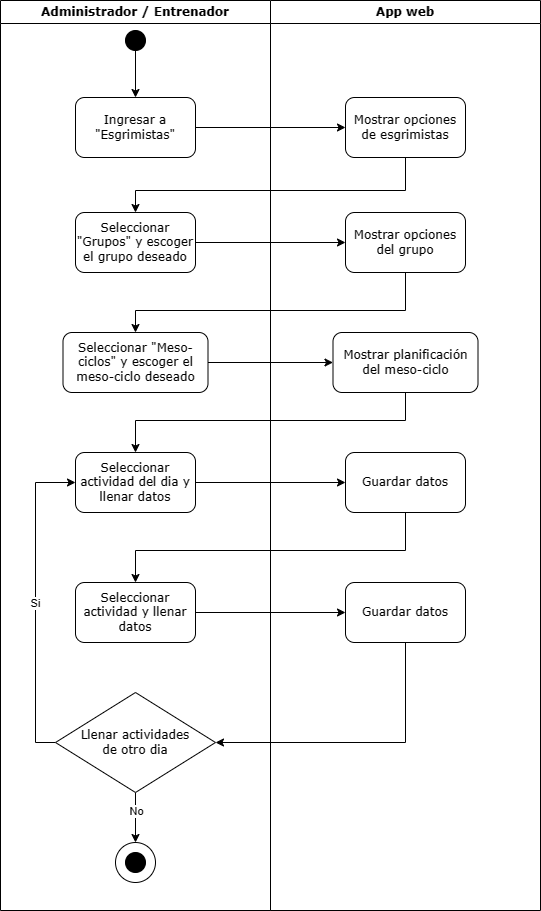

The diagram above was exported from draw.io. Its source (the exported page's mxGraphModel, read from the mxfile embedded in the PNG):
<mxGraphModel dx="416" dy="-354" grid="1" gridSize="10" guides="1" tooltips="1" connect="1" arrows="1" fold="1" page="1" pageScale="1" pageWidth="850" pageHeight="1100" math="0" shadow="0">
  <root>
    <mxCell id="0" />
    <mxCell id="1" parent="0" />
    <mxCell id="4dmCjVElnuUW6X6LacNj-25" value="Administrador / Entrenador" style="swimlane;whiteSpace=wrap;html=1;startSize=23;fontFamily=Verdana;" parent="1" vertex="1">
      <mxGeometry x="1160" y="1230" width="270" height="910" as="geometry" />
    </mxCell>
    <mxCell id="4dmCjVElnuUW6X6LacNj-30" value="Ingresar a &quot;Esgrimistas&quot;" style="rounded=1;whiteSpace=wrap;html=1;fontFamily=Verdana;" parent="4dmCjVElnuUW6X6LacNj-25" vertex="1">
      <mxGeometry x="75" y="97" width="120" height="60" as="geometry" />
    </mxCell>
    <mxCell id="4dmCjVElnuUW6X6LacNj-34" value="Seleccionar &quot;Grupos&quot; y escoger el grupo deseado" style="rounded=1;whiteSpace=wrap;html=1;fontFamily=Verdana;" parent="4dmCjVElnuUW6X6LacNj-25" vertex="1">
      <mxGeometry x="75" y="212" width="120" height="60" as="geometry" />
    </mxCell>
    <mxCell id="4dmCjVElnuUW6X6LacNj-36" value="Seleccionar &quot;Meso-ciclos&quot; y escoger el meso-ciclo deseado" style="rounded=1;whiteSpace=wrap;html=1;fontFamily=Verdana;" parent="4dmCjVElnuUW6X6LacNj-25" vertex="1">
      <mxGeometry x="62.5" y="332" width="145" height="60" as="geometry" />
    </mxCell>
    <mxCell id="4dmCjVElnuUW6X6LacNj-26" value="" style="group;fontFamily=Verdana;" parent="4dmCjVElnuUW6X6LacNj-25" vertex="1" connectable="0">
      <mxGeometry x="115" y="842" width="40" height="40" as="geometry" />
    </mxCell>
    <mxCell id="4dmCjVElnuUW6X6LacNj-27" value="" style="ellipse;whiteSpace=wrap;html=1;aspect=fixed;fontFamily=Verdana;" parent="4dmCjVElnuUW6X6LacNj-26" vertex="1">
      <mxGeometry width="40" height="40" as="geometry" />
    </mxCell>
    <mxCell id="4dmCjVElnuUW6X6LacNj-28" value="" style="ellipse;whiteSpace=wrap;html=1;aspect=fixed;fillColor=#000000;fontFamily=Verdana;" parent="4dmCjVElnuUW6X6LacNj-26" vertex="1">
      <mxGeometry x="10" y="10" width="20" height="20" as="geometry" />
    </mxCell>
    <mxCell id="pDBekJoFGcViPqroljIY-1" value="Seleccionar actividad del dia y llenar datos" style="rounded=1;whiteSpace=wrap;html=1;fontFamily=Verdana;" parent="4dmCjVElnuUW6X6LacNj-25" vertex="1">
      <mxGeometry x="75" y="452" width="120" height="60" as="geometry" />
    </mxCell>
    <mxCell id="pDBekJoFGcViPqroljIY-92" value="Seleccionar actividad y llenar datos" style="rounded=1;whiteSpace=wrap;html=1;fontFamily=Verdana;" parent="4dmCjVElnuUW6X6LacNj-25" vertex="1">
      <mxGeometry x="75" y="582" width="120" height="60" as="geometry" />
    </mxCell>
    <mxCell id="pDBekJoFGcViPqroljIY-96" style="edgeStyle=orthogonalEdgeStyle;rounded=0;orthogonalLoop=1;jettySize=auto;html=1;entryX=0.5;entryY=0;entryDx=0;entryDy=0;fontFamily=Verdana;" parent="4dmCjVElnuUW6X6LacNj-25" source="pDBekJoFGcViPqroljIY-98" target="4dmCjVElnuUW6X6LacNj-27" edge="1">
      <mxGeometry relative="1" as="geometry">
        <mxPoint x="135" y="762" as="sourcePoint" />
      </mxGeometry>
    </mxCell>
    <mxCell id="pDBekJoFGcViPqroljIY-100" value="No" style="edgeLabel;html=1;align=center;verticalAlign=middle;resizable=0;points=[];" parent="pDBekJoFGcViPqroljIY-96" vertex="1" connectable="0">
      <mxGeometry x="-0.2629" relative="1" as="geometry">
        <mxPoint as="offset" />
      </mxGeometry>
    </mxCell>
    <mxCell id="pDBekJoFGcViPqroljIY-101" style="edgeStyle=orthogonalEdgeStyle;rounded=0;orthogonalLoop=1;jettySize=auto;html=1;entryX=0;entryY=0.5;entryDx=0;entryDy=0;" parent="4dmCjVElnuUW6X6LacNj-25" source="pDBekJoFGcViPqroljIY-98" target="pDBekJoFGcViPqroljIY-1" edge="1">
      <mxGeometry relative="1" as="geometry">
        <Array as="points">
          <mxPoint x="35" y="742" />
          <mxPoint x="35" y="482" />
        </Array>
      </mxGeometry>
    </mxCell>
    <mxCell id="pDBekJoFGcViPqroljIY-102" value="Si" style="edgeLabel;html=1;align=center;verticalAlign=middle;resizable=0;points=[];" parent="pDBekJoFGcViPqroljIY-101" vertex="1" connectable="0">
      <mxGeometry y="1" relative="1" as="geometry">
        <mxPoint as="offset" />
      </mxGeometry>
    </mxCell>
    <mxCell id="pDBekJoFGcViPqroljIY-98" value="Llenar actividades &lt;br&gt;de otro dia" style="rhombus;whiteSpace=wrap;html=1;fontFamily=Verdana;" parent="4dmCjVElnuUW6X6LacNj-25" vertex="1">
      <mxGeometry x="55" y="692" width="160" height="100" as="geometry" />
    </mxCell>
    <mxCell id="4dmCjVElnuUW6X6LacNj-38" value="" style="ellipse;whiteSpace=wrap;html=1;aspect=fixed;fillColor=#000000;fontFamily=Verdana;" parent="4dmCjVElnuUW6X6LacNj-25" vertex="1">
      <mxGeometry x="125" y="30" width="20" height="20" as="geometry" />
    </mxCell>
    <mxCell id="4dmCjVElnuUW6X6LacNj-37" value="" style="edgeStyle=orthogonalEdgeStyle;rounded=0;orthogonalLoop=1;jettySize=auto;html=1;fontFamily=Verdana;" parent="4dmCjVElnuUW6X6LacNj-25" source="4dmCjVElnuUW6X6LacNj-38" target="4dmCjVElnuUW6X6LacNj-30" edge="1">
      <mxGeometry relative="1" as="geometry" />
    </mxCell>
    <mxCell id="SAoE8tBfLluj_xjVbVu3-1" value="App web" style="swimlane;whiteSpace=wrap;html=1;startSize=23;fontFamily=Verdana;" parent="1" vertex="1">
      <mxGeometry x="1430" y="1230" width="270" height="910" as="geometry" />
    </mxCell>
    <mxCell id="SAoE8tBfLluj_xjVbVu3-3" value="Mostrar opciones de esgrimistas" style="rounded=1;whiteSpace=wrap;html=1;fontFamily=Verdana;" parent="SAoE8tBfLluj_xjVbVu3-1" vertex="1">
      <mxGeometry x="75" y="97" width="120" height="60" as="geometry" />
    </mxCell>
    <mxCell id="SAoE8tBfLluj_xjVbVu3-5" value="Mostrar opciones del grupo" style="rounded=1;whiteSpace=wrap;html=1;fontFamily=Verdana;" parent="SAoE8tBfLluj_xjVbVu3-1" vertex="1">
      <mxGeometry x="75" y="212" width="120" height="60" as="geometry" />
    </mxCell>
    <mxCell id="SAoE8tBfLluj_xjVbVu3-7" value="Mostrar planificación del meso-ciclo" style="rounded=1;whiteSpace=wrap;html=1;fontFamily=Verdana;" parent="SAoE8tBfLluj_xjVbVu3-1" vertex="1">
      <mxGeometry x="62.5" y="332" width="145" height="60" as="geometry" />
    </mxCell>
    <mxCell id="SAoE8tBfLluj_xjVbVu3-27" value="Guardar datos" style="rounded=1;whiteSpace=wrap;html=1;fontFamily=Verdana;" parent="SAoE8tBfLluj_xjVbVu3-1" vertex="1">
      <mxGeometry x="75" y="452" width="120" height="60" as="geometry" />
    </mxCell>
    <mxCell id="SAoE8tBfLluj_xjVbVu3-30" value="Guardar datos" style="rounded=1;whiteSpace=wrap;html=1;fontFamily=Verdana;" parent="SAoE8tBfLluj_xjVbVu3-1" vertex="1">
      <mxGeometry x="75" y="582" width="120" height="60" as="geometry" />
    </mxCell>
    <mxCell id="SAoE8tBfLluj_xjVbVu3-20" style="edgeStyle=orthogonalEdgeStyle;rounded=0;orthogonalLoop=1;jettySize=auto;html=1;entryX=0;entryY=0.5;entryDx=0;entryDy=0;" parent="1" source="4dmCjVElnuUW6X6LacNj-30" target="SAoE8tBfLluj_xjVbVu3-3" edge="1">
      <mxGeometry relative="1" as="geometry" />
    </mxCell>
    <mxCell id="SAoE8tBfLluj_xjVbVu3-21" style="edgeStyle=orthogonalEdgeStyle;rounded=0;orthogonalLoop=1;jettySize=auto;html=1;" parent="1" source="SAoE8tBfLluj_xjVbVu3-3" target="4dmCjVElnuUW6X6LacNj-34" edge="1">
      <mxGeometry relative="1" as="geometry">
        <Array as="points">
          <mxPoint x="1565" y="1420" />
          <mxPoint x="1295" y="1420" />
        </Array>
      </mxGeometry>
    </mxCell>
    <mxCell id="SAoE8tBfLluj_xjVbVu3-22" style="edgeStyle=orthogonalEdgeStyle;rounded=0;orthogonalLoop=1;jettySize=auto;html=1;" parent="1" source="4dmCjVElnuUW6X6LacNj-34" target="SAoE8tBfLluj_xjVbVu3-5" edge="1">
      <mxGeometry relative="1" as="geometry" />
    </mxCell>
    <mxCell id="SAoE8tBfLluj_xjVbVu3-23" style="edgeStyle=orthogonalEdgeStyle;rounded=0;orthogonalLoop=1;jettySize=auto;html=1;entryX=0.5;entryY=0;entryDx=0;entryDy=0;" parent="1" source="SAoE8tBfLluj_xjVbVu3-5" target="4dmCjVElnuUW6X6LacNj-36" edge="1">
      <mxGeometry relative="1" as="geometry">
        <Array as="points">
          <mxPoint x="1565" y="1540" />
          <mxPoint x="1295" y="1540" />
        </Array>
      </mxGeometry>
    </mxCell>
    <mxCell id="SAoE8tBfLluj_xjVbVu3-24" style="edgeStyle=orthogonalEdgeStyle;rounded=0;orthogonalLoop=1;jettySize=auto;html=1;" parent="1" source="4dmCjVElnuUW6X6LacNj-36" target="SAoE8tBfLluj_xjVbVu3-7" edge="1">
      <mxGeometry relative="1" as="geometry" />
    </mxCell>
    <mxCell id="SAoE8tBfLluj_xjVbVu3-25" style="edgeStyle=orthogonalEdgeStyle;rounded=0;orthogonalLoop=1;jettySize=auto;html=1;entryX=0.5;entryY=0;entryDx=0;entryDy=0;" parent="1" source="SAoE8tBfLluj_xjVbVu3-7" target="pDBekJoFGcViPqroljIY-1" edge="1">
      <mxGeometry relative="1" as="geometry">
        <Array as="points">
          <mxPoint x="1565" y="1650" />
          <mxPoint x="1295" y="1650" />
        </Array>
      </mxGeometry>
    </mxCell>
    <mxCell id="SAoE8tBfLluj_xjVbVu3-28" style="edgeStyle=orthogonalEdgeStyle;rounded=0;orthogonalLoop=1;jettySize=auto;html=1;entryX=0;entryY=0.5;entryDx=0;entryDy=0;" parent="1" source="pDBekJoFGcViPqroljIY-1" target="SAoE8tBfLluj_xjVbVu3-27" edge="1">
      <mxGeometry relative="1" as="geometry" />
    </mxCell>
    <mxCell id="SAoE8tBfLluj_xjVbVu3-29" style="edgeStyle=orthogonalEdgeStyle;rounded=0;orthogonalLoop=1;jettySize=auto;html=1;" parent="1" source="SAoE8tBfLluj_xjVbVu3-27" target="pDBekJoFGcViPqroljIY-92" edge="1">
      <mxGeometry relative="1" as="geometry">
        <Array as="points">
          <mxPoint x="1565" y="1780" />
          <mxPoint x="1295" y="1780" />
        </Array>
      </mxGeometry>
    </mxCell>
    <mxCell id="SAoE8tBfLluj_xjVbVu3-31" style="edgeStyle=orthogonalEdgeStyle;rounded=0;orthogonalLoop=1;jettySize=auto;html=1;" parent="1" source="pDBekJoFGcViPqroljIY-92" target="SAoE8tBfLluj_xjVbVu3-30" edge="1">
      <mxGeometry relative="1" as="geometry" />
    </mxCell>
    <mxCell id="SAoE8tBfLluj_xjVbVu3-32" style="edgeStyle=orthogonalEdgeStyle;rounded=0;orthogonalLoop=1;jettySize=auto;html=1;entryX=1;entryY=0.5;entryDx=0;entryDy=0;" parent="1" source="SAoE8tBfLluj_xjVbVu3-30" target="pDBekJoFGcViPqroljIY-98" edge="1">
      <mxGeometry relative="1" as="geometry">
        <Array as="points">
          <mxPoint x="1565" y="1972" />
        </Array>
      </mxGeometry>
    </mxCell>
  </root>
</mxGraphModel>